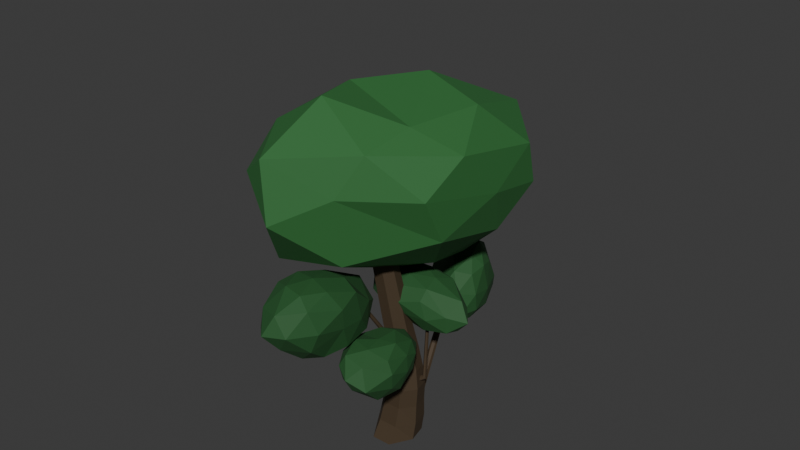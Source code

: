 # Source: tree_moody_short.blend  (saved by Blender 5.1.30; exported with 4.5.12 LTS)
import bpy
from mathutils import Matrix  # noqa: F401  (used for matrix-valued properties, if any)

bpy.ops.wm.read_factory_settings(use_empty=True)
scene = bpy.context.scene
scene.name = 'Scene'

# ---- collections
col_collection = bpy.data.collections.new('Collection'); scene.collection.children.link(col_collection)

# ---- materials (node trees are filled in below, after node groups)
mat_bark = bpy.data.materials.new('Bark')
mat_leaves = bpy.data.materials.new('Leaves')
mat_leaves.alpha_threshold = 0.0
mat_leaves.use_backface_culling_lightprobe_volume = False
mat_leaves.roughness = 0.5
mat_leaves.line_color = (0.0, 0.0, 0.0, 1.0)
mat_leaves_dark = bpy.data.materials.new('Leaves_Dark')
mat_leaves_dark.alpha_threshold = 0.0
mat_leaves_dark.use_backface_culling_lightprobe_volume = False
mat_leaves_dark.roughness = 0.5
mat_leaves_dark.line_color = (0.0, 0.0, 0.0, 1.0)

# ---- material node trees
mat_bark.use_nodes = True; mat_bark.node_tree.nodes.clear()
_N = mat_bark.node_tree.nodes; _L = mat_bark.node_tree.links
n0 = _N.new('ShaderNodeBsdfPrincipled'); n0.name = 'Principled BSDF'; n0.location = (-200, 100)
n0.inputs[0].default_value = (0.05793, 0.03629, 0.01696, 1.0)
n0.inputs[2].default_value = 0.75
n1 = _N.new('ShaderNodeOutputMaterial'); n1.name = 'Material Output'; n1.location = (200, 100)
_L.new(n0.outputs[0], n1.inputs[0])
n1.is_active_output = True
mat_leaves.use_nodes = True; mat_leaves.node_tree.nodes.clear()
_N = mat_leaves.node_tree.nodes; _L = mat_leaves.node_tree.links
n0 = _N.new('ShaderNodeOutputMaterial'); n0.name = 'Material Output'; n0.location = (200, 100)
n1 = _N.new('ShaderNodeBsdfPrincipled'); n1.name = 'Principled BSDF'; n1.location = (-200, 100)
n1.inputs[0].default_value = (0.02624, 0.147, 0.03434, 1.0)
n1.inputs[2].default_value = 0.75
_L.new(n1.outputs[0], n0.inputs[0])
n0.is_active_output = True
mat_leaves_dark.use_nodes = True; mat_leaves_dark.node_tree.nodes.clear()
_N = mat_leaves_dark.node_tree.nodes; _L = mat_leaves_dark.node_tree.links
n0 = _N.new('ShaderNodeOutputMaterial'); n0.name = 'Material Output'; n0.location = (200, 100)
n1 = _N.new('ShaderNodeBsdfPrincipled'); n1.name = 'Principled BSDF'; n1.location = (-200, 100)
n1.inputs[0].default_value = (0.01798, 0.09426, 0.02321, 1.0)
n1.inputs[2].default_value = 0.75
_L.new(n1.outputs[0], n0.inputs[0])
n0.is_active_output = True

# ---- world
world_world = bpy.data.worlds.new('World'); scene.world = world_world
world_world.use_nodes = True; world_world.node_tree.nodes.clear()
_N = world_world.node_tree.nodes; _L = world_world.node_tree.links
n0 = _N.new('ShaderNodeOutputWorld'); n0.name = 'World Output'; n0.location = (200, 100)
n1 = _N.new('ShaderNodeBackground'); n1.name = 'Background'; n1.location = (-200, 100)
n1.inputs[0].default_value = (0.05088, 0.05088, 0.05088, 1.0)
_L.new(n1.outputs[0], n0.inputs[0])
n0.is_active_output = True
world_world.color = (0.05088, 0.05088, 0.05088)
world_world.sun_shadow_jitter_overblur = 0.0

# ---- meshes
me_cylinder = bpy.data.meshes.new('Cylinder')
me_cylinder.from_pydata([(-0.01824, 1.709, -4.0), (-0.8134, 0.2054, 12.25), (1.264, 1.091, -4.0), (-0.1351, -0.1213, 12.25), (1.581, -0.2966, -4.0), (0.03237, -0.8552, 12.25), (0.6881, -1.854, -3.988), (-0.437, -1.444, 12.25), (-0.7418, -1.861, -3.988), (-1.203, -1.457, 12.25), (-1.668, -0.3067, -4.0), (-1.614, -0.8756, 12.18), (-1.329, 1.105, -4.0), (-1.405, -0.1153, 12.18), (0.08212, 1.887, -2.623), (0.2037, 1.801, -1.026), (0.3329, 1.767, 0.5712), (0.3767, 1.537, 2.172), (0.1579, 1.395, 3.794), (-0.1496, 1.039, 6.144), (0.634, 0.6603, 6.147), (0.9969, 0.9914, 3.794), (1.301, 1.092, 2.172), (1.425, 1.241, 0.5712), (1.342, 1.252, -1.026), (1.331, 1.285, -2.623), (0.8274, -0.1898, 6.155), (1.204, 0.08347, 3.794), (1.529, 0.09085, 2.172), (1.694, 0.05981, 0.5712), (1.623, 0.02035, -1.026), (1.639, -0.06589, -2.623), (0.2849, -0.8715, 6.161), (0.6234, -0.6446, 3.794), (0.8888, -0.7118, 2.172), (0.9388, -0.8876, 0.5712), (0.8356, -0.9677, -1.026), (0.7752, -1.264, -2.623), (-0.5985, -0.8857, 6.16), (-0.3279, -0.6654, 3.794), (-0.1487, -0.7235, 2.172), (-0.2835, -0.8987, 0.5712), (-0.437, -0.977, -1.026), (-0.6187, -1.272, -2.623), (-1.205, -0.2063, 6.154), (-0.9911, 0.06407, 3.794), (-0.8501, 0.07579, 2.172), (-1.102, 0.0447, 0.5712), (-1.282, 0.007046, -1.026), (-1.537, -0.07833, -2.623), (-0.9605, 0.6725, 6.147), (-0.7087, 1.004, 3.794), (-0.5775, 1.105, 2.172), (-0.7914, 1.256, 0.5712), (-0.9664, 1.267, -1.026), (-1.199, 1.301, -2.623)], [], [(19, 1, 3, 20), (20, 3, 5, 26), (26, 5, 7, 32), (32, 7, 9, 38), (38, 9, 11, 44), (3, 1, 13, 11, 9, 7, 5), (44, 11, 13, 50), (50, 13, 1, 19), (0, 2, 4, 6, 8, 10, 12), (12, 55, 14, 0), (55, 54, 15, 14), (54, 53, 16, 15), (53, 52, 17, 16), (52, 51, 18, 17), (51, 50, 19, 18), (10, 49, 55, 12), (49, 48, 54, 55), (48, 47, 53, 54), (47, 46, 52, 53), (46, 45, 51, 52), (45, 44, 50, 51), (8, 43, 49, 10), (43, 42, 48, 49), (42, 41, 47, 48), (41, 40, 46, 47), (40, 39, 45, 46), (39, 38, 44, 45), (6, 37, 43, 8), (37, 36, 42, 43), (36, 35, 41, 42), (35, 34, 40, 41), (34, 33, 39, 40), (33, 32, 38, 39), (4, 31, 37, 6), (31, 30, 36, 37), (30, 29, 35, 36), (29, 28, 34, 35), (28, 27, 33, 34), (27, 26, 32, 33), (2, 25, 31, 4), (25, 24, 30, 31), (24, 23, 29, 30), (23, 22, 28, 29), (22, 21, 27, 28), (21, 20, 26, 27), (0, 14, 25, 2), (14, 15, 24, 25), (15, 16, 23, 24), (16, 17, 22, 23), (17, 18, 21, 22), (18, 19, 20, 21)])
_uv = me_cylinder.uv_layers.new(name='UVMap')
_uv.uv.foreach_set('vector', [1.0, 0.9286, 1.0, 1.0, 0.8571, 1.0, 0.8571, 0.9286, 0.8571, 0.9286, 0.8571, 1.0, 0.7143, 1.0, 0.7143, 0.9286, 0.7143, 0.9286, 0.7143, 1.0, 0.5714, 1.0, 0.5714, 0.9286, 0.5714, 0.9286, 0.5714, 1.0, 0.4286, 1.0, 0.4286, 0.9286, 0.4286, 0.9286, 0.4286, 1.0, 0.2857, 1.0, 0.2857, 0.9286, 0.4376, 0.3996, 0.25, 0.49, 0.06236, 0.3996, 0.01602, 0.1966, 0.1459, 0.03377, 0.3541, 0.03377, 0.484, 0.1966, 0.2857, 0.9286, 0.2857, 1.0, 0.1429, 1.0, 0.1429, 0.9286, 0.1429, 0.9286, 0.1429, 1.0, 2.98e-08, 1.0, 2.98e-08, 0.9286, 0.75, 0.49, 0.9376, 0.3996, 0.984, 0.1966, 0.8541, 0.03377, 0.6459, 0.03377, 0.516, 0.1966, 0.5624, 0.3996, 0.1429, 0.5, 0.1429, 0.5714, 2.98e-08, 0.5714, 2.98e-08, 0.5, 0.1429, 0.5714, 0.1429, 0.6429, 2.98e-08, 0.6429, 2.98e-08, 0.5714, 0.1429, 0.6429, 0.1429, 0.7143, 2.98e-08, 0.7143, 2.98e-08, 0.6429, 0.1429, 0.7143, 0.1429, 0.7857, 2.98e-08, 0.7857, 2.98e-08, 0.7143, 0.1429, 0.7857, 0.1429, 0.8571, 2.98e-08, 0.8571, 2.98e-08, 0.7857, 0.1429, 0.8571, 0.1429, 0.9286, 2.98e-08, 0.9286, 2.98e-08, 0.8571, 0.2857, 0.5, 0.2857, 0.5714, 0.1429, 0.5714, 0.1429, 0.5, 0.2857, 0.5714, 0.2857, 0.6429, 0.1429, 0.6429, 0.1429, 0.5714, 0.2857, 0.6429, 0.2857, 0.7143, 0.1429, 0.7143, 0.1429, 0.6429, 0.2857, 0.7143, 0.2857, 0.7857, 0.1429, 0.7857, 0.1429, 0.7143, 0.2857, 0.7857, 0.2857, 0.8571, 0.1429, 0.8571, 0.1429, 0.7857, 0.2857, 0.8571, 0.2857, 0.9286, 0.1429, 0.9286, 0.1429, 0.8571, 0.4286, 0.5, 0.4286, 0.5714, 0.2857, 0.5714, 0.2857, 0.5, 0.4286, 0.5714, 0.4286, 0.6429, 0.2857, 0.6429, 0.2857, 0.5714, 0.4286, 0.6429, 0.4286, 0.7143, 0.2857, 0.7143, 0.2857, 0.6429, 0.4286, 0.7143, 0.4286, 0.7857, 0.2857, 0.7857, 0.2857, 0.7143, 0.4286, 0.7857, 0.4286, 0.8571, 0.2857, 0.8571, 0.2857, 0.7857, 0.4286, 0.8571, 0.4286, 0.9286, 0.2857, 0.9286, 0.2857, 0.8571, 0.5714, 0.5, 0.5714, 0.5714, 0.4286, 0.5714, 0.4286, 0.5, 0.5714, 0.5714, 0.5714, 0.6429, 0.4286, 0.6429, 0.4286, 0.5714, 0.5714, 0.6429, 0.5714, 0.7143, 0.4286, 0.7143, 0.4286, 0.6429, 0.5714, 0.7143, 0.5714, 0.7857, 0.4286, 0.7857, 0.4286, 0.7143, 0.5714, 0.7857, 0.5714, 0.8571, 0.4286, 0.8571, 0.4286, 0.7857, 0.5714, 0.8571, 0.5714, 0.9286, 0.4286, 0.9286, 0.4286, 0.8571, 0.7143, 0.5, 0.7143, 0.5714, 0.5714, 0.5714, 0.5714, 0.5, 0.7143, 0.5714, 0.7143, 0.6429, 0.5714, 0.6429, 0.5714, 0.5714, 0.7143, 0.6429, 0.7143, 0.7143, 0.5714, 0.7143, 0.5714, 0.6429, 0.7143, 0.7143, 0.7143, 0.7857, 0.5714, 0.7857, 0.5714, 0.7143, 0.7143, 0.7857, 0.7143, 0.8571, 0.5714, 0.8571, 0.5714, 0.7857, 0.7143, 0.8571, 0.7143, 0.9286, 0.5714, 0.9286, 0.5714, 0.8571, 0.8571, 0.5, 0.8571, 0.5714, 0.7143, 0.5714, 0.7143, 0.5, 0.8571, 0.5714, 0.8571, 0.6429, 0.7143, 0.6429, 0.7143, 0.5714, 0.8571, 0.6429, 0.8571, 0.7143, 0.7143, 0.7143, 0.7143, 0.6429, 0.8571, 0.7143, 0.8571, 0.7857, 0.7143, 0.7857, 0.7143, 0.7143, 0.8571, 0.7857, 0.8571, 0.8571, 0.7143, 0.8571, 0.7143, 0.7857, 0.8571, 0.8571, 0.8571, 0.9286, 0.7143, 0.9286, 0.7143, 0.8571, 1.0, 0.5, 1.0, 0.5714, 0.8571, 0.5714, 0.8571, 0.5, 1.0, 0.5714, 1.0, 0.6429, 0.8571, 0.6429, 0.8571, 0.5714, 1.0, 0.6429, 1.0, 0.7143, 0.8571, 0.7143, 0.8571, 0.6429, 1.0, 0.7143, 1.0, 0.7857, 0.8571, 0.7857, 0.8571, 0.7143, 1.0, 0.7857, 1.0, 0.8571, 0.8571, 0.8571, 0.8571, 0.7857, 1.0, 0.8571, 1.0, 0.9286, 0.8571, 0.9286, 0.8571, 0.8571])
me_cylinder.materials.append(mat_bark)
me_cylinder.update()
me_cylinder_005 = bpy.data.meshes.new('Cylinder.005')
me_cylinder_005.from_pydata([(0.2899, -0.7962, -2.112), (0.3519, -0.4895, 0.01607), (0.5127, -0.9025, -2.114), (0.6064, -0.6105, 0.03708), (0.5659, -1.141, -2.119), (0.6672, -0.8758, 0.08182), (0.4112, -1.335, -2.119), (0.4905, -1.085, 0.1195), (0.1613, -1.333, -2.123), (0.2103, -1.082, 0.1169), (0.01038, -1.145, -2.114), (0.03526, -0.8698, 0.07845), (0.06834, -0.9071, -2.107), (0.09736, -0.6056, 0.03271), (0.8843, 2.852, 2.782), (1.039, 2.784, 2.817), (1.074, 2.635, 2.898), (0.9639, 2.517, 2.965), (0.7911, 2.52, 2.966), (0.6858, 2.64, 2.902), (0.7273, 2.788, 2.82)], [], [(0, 1, 3, 2), (2, 3, 5, 4), (4, 5, 7, 6), (6, 7, 9, 8), (8, 9, 11, 10), (9, 7, 17, 18), (10, 11, 13, 12), (12, 13, 1, 0), (0, 2, 4, 6, 8, 10, 12), (15, 14, 20, 19, 18, 17, 16), (1, 13, 20, 14), (5, 3, 15, 16), (11, 9, 18, 19), (3, 1, 14, 15), (7, 5, 16, 17), (13, 11, 19, 20)])
_uv = me_cylinder_005.uv_layers.new(name='UVMap')
_uv.uv.foreach_set('vector', [1.0, 0.5, 1.0, 1.0, 0.8571, 1.0, 0.8571, 0.5, 0.8571, 0.5, 0.8571, 1.0, 0.7143, 1.0, 0.7143, 0.5, 0.7143, 0.5, 0.7143, 1.0, 0.5714, 1.0, 0.5714, 0.5, 0.5714, 0.5, 0.5714, 1.0, 0.4286, 1.0, 0.4286, 0.5, 0.4286, 0.5, 0.4286, 1.0, 0.2857, 1.0, 0.2857, 0.5, 0.4286, 1.0, 0.5714, 1.0, 0.5714, 1.0, 0.4286, 1.0, 0.2857, 0.5, 0.2857, 1.0, 0.1429, 1.0, 0.1429, 0.5, 0.1429, 0.5, 0.1429, 1.0, 2.98e-08, 1.0, 2.98e-08, 0.5, 0.75, 0.49, 0.9376, 0.3996, 0.984, 0.1966, 0.8541, 0.03377, 0.6459, 0.03377, 0.516, 0.1966, 0.5624, 0.3996, 0.4376, 0.3996, 0.25, 0.49, 0.06236, 0.3996, 0.01602, 0.1966, 0.1459, 0.03377, 0.3541, 0.03377, 0.484, 0.1966, 2.98e-08, 1.0, 0.1429, 1.0, 0.1429, 1.0, 2.98e-08, 1.0, 0.7143, 1.0, 0.8571, 1.0, 0.8571, 1.0, 0.7143, 1.0, 0.2857, 1.0, 0.4286, 1.0, 0.4286, 1.0, 0.2857, 1.0, 0.8571, 1.0, 1.0, 1.0, 1.0, 1.0, 0.8571, 1.0, 0.5714, 1.0, 0.7143, 1.0, 0.7143, 1.0, 0.5714, 1.0, 0.1429, 1.0, 0.2857, 1.0, 0.2857, 1.0, 0.1429, 1.0])
me_cylinder_005.materials.append(mat_bark)
me_cylinder_005.update()
me_icosphere_001 = bpy.data.meshes.new('Icosphere.001')
me_icosphere_001.from_pydata([(-0.01996, 0.03492, -0.9167), (0.4703, -0.5753, -0.6758), (-0.2555, -0.7573, -0.7372), (-0.8027, 0.07318, -0.3355), (-0.3125, 1.153, -0.4621), (0.4987, 0.5673, -0.3253), (0.2075, -1.161, 0.07613), (-0.5619, -0.5083, 0.3073), (-0.6655, 0.5755, 0.3311), (0.2241, 0.8656, 0.4529), (0.7506, -0.03695, 0.07887), (0.02352, 0.06178, 0.6906), (-0.1691, -0.3487, -0.8848), (0.3505, -0.2526, -0.837), (0.1523, -0.8078, -0.743), (0.4994, -0.03185, -0.5455), (0.3442, 0.3339, -0.7446), (-0.5292, 0.05571, -0.7648), (-0.6089, -0.4473, -0.2834), (-0.1822, 0.6053, -0.8427), (-0.6836, 0.7134, -0.3808), (0.2088, 0.9545, -0.353), (0.7492, -0.4751, -0.3847), (0.7569, 0.3438, -0.08629), (0.008587, -1.208, -0.3906), (0.284, -1.091, -0.4055), (-0.8056, -0.2693, 0.06356), (-0.4631, -0.7914, -0.1564), (-0.5664, 0.7437, -0.02336), (-0.8601, 0.4122, 0.05706), (0.4939, 0.8904, 0.0663), (-0.004542, 1.193, 0.08979), (0.5902, -0.8009, 0.2585), (-0.1817, -0.9017, 0.06571), (-0.6638, 0.1168, 0.3639), (-0.2972, 0.8617, 0.3847), (0.5042, 0.6203, 0.4145), (0.1417, -0.7057, 0.5192), (0.5223, 0.06978, 0.5599), (-0.3685, -0.2528, 0.5982), (-0.3695, 0.372, 0.6038), (0.1576, 0.5564, 0.6469)], [], [(0, 13, 12), (1, 13, 15), (0, 12, 17), (0, 17, 19), (0, 19, 16), (1, 15, 22), (2, 14, 24), (3, 18, 26), (4, 20, 28), (5, 21, 30), (1, 22, 25), (2, 24, 27), (3, 26, 29), (4, 28, 31), (5, 30, 23), (6, 32, 37), (7, 33, 39), (8, 34, 40), (9, 35, 41), (10, 36, 38), (38, 41, 11), (38, 36, 41), (36, 9, 41), (41, 40, 11), (41, 35, 40), (35, 8, 40), (40, 39, 11), (40, 34, 39), (34, 7, 39), (39, 37, 11), (39, 33, 37), (33, 6, 37), (37, 38, 11), (37, 32, 38), (32, 10, 38), (23, 36, 10), (23, 30, 36), (30, 9, 36), (31, 35, 9), (31, 28, 35), (28, 8, 35), (29, 34, 8), (29, 26, 34), (26, 7, 34), (27, 33, 7), (27, 24, 33), (24, 6, 33), (25, 32, 6), (25, 22, 32), (22, 10, 32), (30, 31, 9), (30, 21, 31), (21, 4, 31), (28, 29, 8), (28, 20, 29), (20, 3, 29), (26, 27, 7), (26, 18, 27), (18, 2, 27), (24, 25, 6), (24, 14, 25), (14, 1, 25), (22, 23, 10), (22, 15, 23), (15, 5, 23), (16, 21, 5), (16, 19, 21), (19, 4, 21), (19, 20, 4), (19, 17, 20), (17, 3, 20), (17, 18, 3), (17, 12, 18), (12, 2, 18), (15, 16, 5), (15, 13, 16), (13, 0, 16), (12, 14, 2), (12, 13, 14), (13, 1, 14)])
_uv = me_icosphere_001.uv_layers.new(name='UVMap')
_uv.uv.foreach_set('vector', [0.1818, 0.0, 0.2273, 0.07873, 0.1364, 0.07873, 0.2727, 0.1575, 0.3182, 0.07873, 0.3636, 0.1575, 0.9091, 0.0, 0.9545, 0.07873, 0.8636, 0.07873, 0.7273, 0.0, 0.7727, 0.07873, 0.6818, 0.07873, 0.5455, 0.0, 0.5909, 0.07873, 0.5, 0.07873, 0.2727, 0.1575, 0.3636, 0.1575, 0.3182, 0.2362, 0.09091, 0.1575, 0.1818, 0.1575, 0.1364, 0.2362, 0.8182, 0.1575, 0.9091, 0.1575, 0.8636, 0.2362, 0.6364, 0.1575, 0.7273, 0.1575, 0.6818, 0.2362, 0.4545, 0.1575, 0.5455, 0.1575, 0.5, 0.2362, 0.2727, 0.1575, 0.3182, 0.2362, 0.2273, 0.2362, 0.09091, 0.1575, 0.1364, 0.2362, 0.04546, 0.2362, 0.8182, 0.1575, 0.8636, 0.2362, 0.7727, 0.2362, 0.6364, 0.1575, 0.6818, 0.2362, 0.5909, 0.2362, 0.4545, 0.1575, 0.5, 0.2362, 0.4091, 0.2362, 0.1818, 0.3149, 0.2727, 0.3149, 0.2273, 0.3937, 0.0, 0.3149, 0.09091, 0.3149, 0.04546, 0.3937, 0.7273, 0.3149, 0.8182, 0.3149, 0.7727, 0.3937, 0.5455, 0.3149, 0.6364, 0.3149, 0.5909, 0.3937, 0.3636, 0.3149, 0.4545, 0.3149, 0.4091, 0.3937, 0.4091, 0.3937, 0.5, 0.3937, 0.4545, 0.4724, 0.4091, 0.3937, 0.4545, 0.3149, 0.5, 0.3937, 0.4545, 0.3149, 0.5455, 0.3149, 0.5, 0.3937, 0.5909, 0.3937, 0.6818, 0.3937, 0.6364, 0.4724, 0.5909, 0.3937, 0.6364, 0.3149, 0.6818, 0.3937, 0.6364, 0.3149, 0.7273, 0.3149, 0.6818, 0.3937, 0.7727, 0.3937, 0.8636, 0.3937, 0.8182, 0.4724, 0.7727, 0.3937, 0.8182, 0.3149, 0.8636, 0.3937, 0.8182, 0.3149, 0.9091, 0.3149, 0.8636, 0.3937, 0.04546, 0.3937, 0.1364, 0.3937, 0.09091, 0.4724, 0.04546, 0.3937, 0.09091, 0.3149, 0.1364, 0.3937, 0.09091, 0.3149, 0.1818, 0.3149, 0.1364, 0.3937, 0.2273, 0.3937, 0.3182, 0.3937, 0.2727, 0.4724, 0.2273, 0.3937, 0.2727, 0.3149, 0.3182, 0.3937, 0.2727, 0.3149, 0.3636, 0.3149, 0.3182, 0.3937, 0.4091, 0.2362, 0.4545, 0.3149, 0.3636, 0.3149, 0.4091, 0.2362, 0.5, 0.2362, 0.4545, 0.3149, 0.5, 0.2362, 0.5455, 0.3149, 0.4545, 0.3149, 0.5909, 0.2362, 0.6364, 0.3149, 0.5455, 0.3149, 0.5909, 0.2362, 0.6818, 0.2362, 0.6364, 0.3149, 0.6818, 0.2362, 0.7273, 0.3149, 0.6364, 0.3149, 0.7727, 0.2362, 0.8182, 0.3149, 0.7273, 0.3149, 0.7727, 0.2362, 0.8636, 0.2362, 0.8182, 0.3149, 0.8636, 0.2362, 0.9091, 0.3149, 0.8182, 0.3149, 0.04546, 0.2362, 0.09091, 0.3149, 0.0, 0.3149, 0.04546, 0.2362, 0.1364, 0.2362, 0.09091, 0.3149, 0.1364, 0.2362, 0.1818, 0.3149, 0.09091, 0.3149, 0.2273, 0.2362, 0.2727, 0.3149, 0.1818, 0.3149, 0.2273, 0.2362, 0.3182, 0.2362, 0.2727, 0.3149, 0.3182, 0.2362, 0.3636, 0.3149, 0.2727, 0.3149, 0.5, 0.2362, 0.5909, 0.2362, 0.5455, 0.3149, 0.5, 0.2362, 0.5455, 0.1575, 0.5909, 0.2362, 0.5455, 0.1575, 0.6364, 0.1575, 0.5909, 0.2362, 0.6818, 0.2362, 0.7727, 0.2362, 0.7273, 0.3149, 0.6818, 0.2362, 0.7273, 0.1575, 0.7727, 0.2362, 0.7273, 0.1575, 0.8182, 0.1575, 0.7727, 0.2362, 0.8636, 0.2362, 0.9545, 0.2362, 0.9091, 0.3149, 0.8636, 0.2362, 0.9091, 0.1575, 0.9545, 0.2362, 0.9091, 0.1575, 1.0, 0.1575, 0.9545, 0.2362, 0.1364, 0.2362, 0.2273, 0.2362, 0.1818, 0.3149, 0.1364, 0.2362, 0.1818, 0.1575, 0.2273, 0.2362, 0.1818, 0.1575, 0.2727, 0.1575, 0.2273, 0.2362, 0.3182, 0.2362, 0.4091, 0.2362, 0.3636, 0.3149, 0.3182, 0.2362, 0.3636, 0.1575, 0.4091, 0.2362, 0.3636, 0.1575, 0.4545, 0.1575, 0.4091, 0.2362, 0.5, 0.07873, 0.5455, 0.1575, 0.4545, 0.1575, 0.5, 0.07873, 0.5909, 0.07873, 0.5455, 0.1575, 0.5909, 0.07873, 0.6364, 0.1575, 0.5455, 0.1575, 0.6818, 0.07873, 0.7273, 0.1575, 0.6364, 0.1575, 0.6818, 0.07873, 0.7727, 0.07873, 0.7273, 0.1575, 0.7727, 0.07873, 0.8182, 0.1575, 0.7273, 0.1575, 0.8636, 0.07873, 0.9091, 0.1575, 0.8182, 0.1575, 0.8636, 0.07873, 0.9545, 0.07873, 0.9091, 0.1575, 0.9545, 0.07873, 1.0, 0.1575, 0.9091, 0.1575, 0.3636, 0.1575, 0.4091, 0.07873, 0.4545, 0.1575, 0.3636, 0.1575, 0.3182, 0.07873, 0.4091, 0.07873, 0.3182, 0.07873, 0.3636, 0.0, 0.4091, 0.07873, 0.1364, 0.07873, 0.1818, 0.1575, 0.09091, 0.1575, 0.1364, 0.07873, 0.2273, 0.07873, 0.1818, 0.1575, 0.2273, 0.07873, 0.2727, 0.1575, 0.1818, 0.1575])
me_icosphere_001.materials.append(mat_leaves)
me_icosphere_001.update()
me_icosphere_002 = bpy.data.meshes.new('Icosphere.002')
me_icosphere_002.from_pydata([(0.01506, -0.03474, -0.8499), (0.7177, -0.9458, -0.3638), (-0.09883, -1.062, -0.4513), (-0.7937, -0.001217, -0.2764), (-0.2576, 0.9201, -0.3507), (0.6316, 0.3962, -0.1647), (0.7401, -1.579, 0.5435), (-0.4868, -1.112, 0.7556), (-0.6232, 0.4923, 0.4372), (0.4042, 0.662, 0.6495), (1.193, -0.3635, 0.4561), (0.4315, -0.2246, 1.032), (-0.0914, -0.4736, -0.7669), (0.4974, -0.446, -0.6685), (0.3768, -1.172, -0.4345), (0.7995, -0.1721, -0.4512), (0.4252, 0.2376, -0.6617), (-0.493, -0.009381, -0.6641), (-0.5784, -0.8198, -0.06631), (-0.1527, 0.4687, -0.6247), (-0.6752, 0.5894, -0.369), (0.2741, 0.8161, -0.2486), (1.104, -0.8687, -0.01286), (1.071, 0.01898, 0.2314), (0.2777, -1.603, -0.001069), (0.6546, -1.53, 0.01488), (-0.8532, -0.6381, 0.321), (-0.3151, -1.369, 0.2221), (-0.5699, 0.8789, 0.05042), (-0.8341, 0.345, 0.1492), (0.6364, 0.716, 0.2326), (0.05879, 0.9367, 0.1568), (1.088, -0.9176, 0.5589), (0.1677, -1.399, 0.5439), (-0.7013, -0.1829, 0.5978), (-0.1589, 0.6764, 0.5845), (0.8402, 0.3027, 0.7377), (0.8283, -0.8512, 0.9281), (1.057, -0.2047, 0.9524), (-0.1259, -0.6905, 0.9559), (-0.2373, 0.09127, 0.8222), (0.4658, 0.2607, 0.9475)], [], [(0, 13, 12), (1, 13, 15), (0, 12, 17), (0, 17, 19), (0, 19, 16), (1, 15, 22), (2, 14, 24), (3, 18, 26), (4, 20, 28), (5, 21, 30), (1, 22, 25), (2, 24, 27), (3, 26, 29), (4, 28, 31), (5, 30, 23), (6, 32, 37), (7, 33, 39), (8, 34, 40), (9, 35, 41), (10, 36, 38), (38, 41, 11), (38, 36, 41), (36, 9, 41), (41, 40, 11), (41, 35, 40), (35, 8, 40), (40, 39, 11), (40, 34, 39), (34, 7, 39), (39, 37, 11), (39, 33, 37), (33, 6, 37), (37, 38, 11), (37, 32, 38), (32, 10, 38), (23, 36, 10), (23, 30, 36), (30, 9, 36), (31, 35, 9), (31, 28, 35), (28, 8, 35), (29, 34, 8), (29, 26, 34), (26, 7, 34), (27, 33, 7), (27, 24, 33), (24, 6, 33), (25, 32, 6), (25, 22, 32), (22, 10, 32), (30, 31, 9), (30, 21, 31), (21, 4, 31), (28, 29, 8), (28, 20, 29), (20, 3, 29), (26, 27, 7), (26, 18, 27), (18, 2, 27), (24, 25, 6), (24, 14, 25), (14, 1, 25), (22, 23, 10), (22, 15, 23), (15, 5, 23), (16, 21, 5), (16, 19, 21), (19, 4, 21), (19, 20, 4), (19, 17, 20), (17, 3, 20), (17, 18, 3), (17, 12, 18), (12, 2, 18), (15, 16, 5), (15, 13, 16), (13, 0, 16), (12, 14, 2), (12, 13, 14), (13, 1, 14)])
_uv = me_icosphere_002.uv_layers.new(name='UVMap')
_uv.uv.foreach_set('vector', [0.1818, 0.0, 0.2273, 0.07873, 0.1364, 0.07873, 0.2727, 0.1575, 0.3182, 0.07873, 0.3636, 0.1575, 0.9091, 0.0, 0.9545, 0.07873, 0.8636, 0.07873, 0.7273, 0.0, 0.7727, 0.07873, 0.6818, 0.07873, 0.5455, 0.0, 0.5909, 0.07873, 0.5, 0.07873, 0.2727, 0.1575, 0.3636, 0.1575, 0.3182, 0.2362, 0.09091, 0.1575, 0.1818, 0.1575, 0.1364, 0.2362, 0.8182, 0.1575, 0.9091, 0.1575, 0.8636, 0.2362, 0.6364, 0.1575, 0.7273, 0.1575, 0.6818, 0.2362, 0.4545, 0.1575, 0.5455, 0.1575, 0.5, 0.2362, 0.2727, 0.1575, 0.3182, 0.2362, 0.2273, 0.2362, 0.09091, 0.1575, 0.1364, 0.2362, 0.04546, 0.2362, 0.8182, 0.1575, 0.8636, 0.2362, 0.7727, 0.2362, 0.6364, 0.1575, 0.6818, 0.2362, 0.5909, 0.2362, 0.4545, 0.1575, 0.5, 0.2362, 0.4091, 0.2362, 0.1818, 0.3149, 0.2727, 0.3149, 0.2273, 0.3937, 0.0, 0.3149, 0.09091, 0.3149, 0.04546, 0.3937, 0.7273, 0.3149, 0.8182, 0.3149, 0.7727, 0.3937, 0.5455, 0.3149, 0.6364, 0.3149, 0.5909, 0.3937, 0.3636, 0.3149, 0.4545, 0.3149, 0.4091, 0.3937, 0.4091, 0.3937, 0.5, 0.3937, 0.4545, 0.4724, 0.4091, 0.3937, 0.4545, 0.3149, 0.5, 0.3937, 0.4545, 0.3149, 0.5455, 0.3149, 0.5, 0.3937, 0.5909, 0.3937, 0.6818, 0.3937, 0.6364, 0.4724, 0.5909, 0.3937, 0.6364, 0.3149, 0.6818, 0.3937, 0.6364, 0.3149, 0.7273, 0.3149, 0.6818, 0.3937, 0.7727, 0.3937, 0.8636, 0.3937, 0.8182, 0.4724, 0.7727, 0.3937, 0.8182, 0.3149, 0.8636, 0.3937, 0.8182, 0.3149, 0.9091, 0.3149, 0.8636, 0.3937, 0.04546, 0.3937, 0.1364, 0.3937, 0.09091, 0.4724, 0.04546, 0.3937, 0.09091, 0.3149, 0.1364, 0.3937, 0.09091, 0.3149, 0.1818, 0.3149, 0.1364, 0.3937, 0.2273, 0.3937, 0.3182, 0.3937, 0.2727, 0.4724, 0.2273, 0.3937, 0.2727, 0.3149, 0.3182, 0.3937, 0.2727, 0.3149, 0.3636, 0.3149, 0.3182, 0.3937, 0.4091, 0.2362, 0.4545, 0.3149, 0.3636, 0.3149, 0.4091, 0.2362, 0.5, 0.2362, 0.4545, 0.3149, 0.5, 0.2362, 0.5455, 0.3149, 0.4545, 0.3149, 0.5909, 0.2362, 0.6364, 0.3149, 0.5455, 0.3149, 0.5909, 0.2362, 0.6818, 0.2362, 0.6364, 0.3149, 0.6818, 0.2362, 0.7273, 0.3149, 0.6364, 0.3149, 0.7727, 0.2362, 0.8182, 0.3149, 0.7273, 0.3149, 0.7727, 0.2362, 0.8636, 0.2362, 0.8182, 0.3149, 0.8636, 0.2362, 0.9091, 0.3149, 0.8182, 0.3149, 0.04546, 0.2362, 0.09091, 0.3149, 0.0, 0.3149, 0.04546, 0.2362, 0.1364, 0.2362, 0.09091, 0.3149, 0.1364, 0.2362, 0.1818, 0.3149, 0.09091, 0.3149, 0.2273, 0.2362, 0.2727, 0.3149, 0.1818, 0.3149, 0.2273, 0.2362, 0.3182, 0.2362, 0.2727, 0.3149, 0.3182, 0.2362, 0.3636, 0.3149, 0.2727, 0.3149, 0.5, 0.2362, 0.5909, 0.2362, 0.5455, 0.3149, 0.5, 0.2362, 0.5455, 0.1575, 0.5909, 0.2362, 0.5455, 0.1575, 0.6364, 0.1575, 0.5909, 0.2362, 0.6818, 0.2362, 0.7727, 0.2362, 0.7273, 0.3149, 0.6818, 0.2362, 0.7273, 0.1575, 0.7727, 0.2362, 0.7273, 0.1575, 0.8182, 0.1575, 0.7727, 0.2362, 0.8636, 0.2362, 0.9545, 0.2362, 0.9091, 0.3149, 0.8636, 0.2362, 0.9091, 0.1575, 0.9545, 0.2362, 0.9091, 0.1575, 1.0, 0.1575, 0.9545, 0.2362, 0.1364, 0.2362, 0.2273, 0.2362, 0.1818, 0.3149, 0.1364, 0.2362, 0.1818, 0.1575, 0.2273, 0.2362, 0.1818, 0.1575, 0.2727, 0.1575, 0.2273, 0.2362, 0.3182, 0.2362, 0.4091, 0.2362, 0.3636, 0.3149, 0.3182, 0.2362, 0.3636, 0.1575, 0.4091, 0.2362, 0.3636, 0.1575, 0.4545, 0.1575, 0.4091, 0.2362, 0.5, 0.07873, 0.5455, 0.1575, 0.4545, 0.1575, 0.5, 0.07873, 0.5909, 0.07873, 0.5455, 0.1575, 0.5909, 0.07873, 0.6364, 0.1575, 0.5455, 0.1575, 0.6818, 0.07873, 0.7273, 0.1575, 0.6364, 0.1575, 0.6818, 0.07873, 0.7727, 0.07873, 0.7273, 0.1575, 0.7727, 0.07873, 0.8182, 0.1575, 0.7273, 0.1575, 0.8636, 0.07873, 0.9091, 0.1575, 0.8182, 0.1575, 0.8636, 0.07873, 0.9545, 0.07873, 0.9091, 0.1575, 0.9545, 0.07873, 1.0, 0.1575, 0.9091, 0.1575, 0.3636, 0.1575, 0.4091, 0.07873, 0.4545, 0.1575, 0.3636, 0.1575, 0.3182, 0.07873, 0.4091, 0.07873, 0.3182, 0.07873, 0.3636, 0.0, 0.4091, 0.07873, 0.1364, 0.07873, 0.1818, 0.1575, 0.09091, 0.1575, 0.1364, 0.07873, 0.2273, 0.07873, 0.1818, 0.1575, 0.2273, 0.07873, 0.2727, 0.1575, 0.1818, 0.1575])
me_icosphere_002.materials.append(mat_leaves_dark)
me_icosphere_002.update()
me_icosphere_003 = bpy.data.meshes.new('Icosphere.003')
me_icosphere_003.from_pydata([(0.004137, -0.0177, -0.8629), (0.7041, -0.9058, -0.3891), (-0.07177, -0.9859, -0.4765), (-0.8018, 0.0517, -0.3056), (-0.392, 1.13, -0.5108), (0.5857, 0.4313, -0.2016), (0.6217, -1.734, 0.5675), (-0.3677, -0.8209, 0.6659), (-0.6425, 0.543, 0.4042), (0.3397, 0.6893, 0.6083), (1.039, -0.4394, 0.4259), (0.2878, -0.309, 1.011), (-0.09012, -0.4711, -0.7676), (0.4974, -0.4458, -0.6686), (0.3754, -1.117, -0.4617), (0.7827, -0.1658, -0.4616), (0.4064, 0.2668, -0.684), (-0.5158, 0.02631, -0.6913), (-0.4852, -0.6327, -0.1168), (-0.2434, 0.6102, -0.7328), (-0.7717, 0.7398, -0.4839), (0.1859, 0.9536, -0.3536), (1.046, -0.8889, -0.02811), (0.9538, 0.06232, 0.1594), (0.241, -1.514, -0.06029), (0.5905, -1.51, -0.0223), (-0.7372, -0.418, 0.2643), (-0.2397, -1.12, 0.1339), (-0.6687, 1.033, -0.06721), (-0.8593, 0.4096, 0.1069), (0.5812, 0.7539, 0.1903), (-0.02231, 1.062, 0.06062), (0.8781, -1.225, 0.6171), (0.1261, -1.401, 0.5269), (-0.6156, -0.04337, 0.5672), (-0.1929, 0.7136, 0.5517), (0.6927, 0.3499, 0.6508), (0.5723, -1.272, 1.022), (0.8326, -0.3619, 0.9315), (-0.1191, -0.6087, 0.9191), (-0.2251, 0.1579, 0.7951), (0.346, 0.2863, 0.8831)], [], [(0, 13, 12), (1, 13, 15), (0, 12, 17), (0, 17, 19), (0, 19, 16), (1, 15, 22), (2, 14, 24), (3, 18, 26), (4, 20, 28), (5, 21, 30), (1, 22, 25), (2, 24, 27), (3, 26, 29), (4, 28, 31), (5, 30, 23), (6, 32, 37), (7, 33, 39), (8, 34, 40), (9, 35, 41), (10, 36, 38), (38, 41, 11), (38, 36, 41), (36, 9, 41), (41, 40, 11), (41, 35, 40), (35, 8, 40), (40, 39, 11), (40, 34, 39), (34, 7, 39), (39, 37, 11), (39, 33, 37), (33, 6, 37), (37, 38, 11), (37, 32, 38), (32, 10, 38), (23, 36, 10), (23, 30, 36), (30, 9, 36), (31, 35, 9), (31, 28, 35), (28, 8, 35), (29, 34, 8), (29, 26, 34), (26, 7, 34), (27, 33, 7), (27, 24, 33), (24, 6, 33), (25, 32, 6), (25, 22, 32), (22, 10, 32), (30, 31, 9), (30, 21, 31), (21, 4, 31), (28, 29, 8), (28, 20, 29), (20, 3, 29), (26, 27, 7), (26, 18, 27), (18, 2, 27), (24, 25, 6), (24, 14, 25), (14, 1, 25), (22, 23, 10), (22, 15, 23), (15, 5, 23), (16, 21, 5), (16, 19, 21), (19, 4, 21), (19, 20, 4), (19, 17, 20), (17, 3, 20), (17, 18, 3), (17, 12, 18), (12, 2, 18), (15, 16, 5), (15, 13, 16), (13, 0, 16), (12, 14, 2), (12, 13, 14), (13, 1, 14)])
_uv = me_icosphere_003.uv_layers.new(name='UVMap')
_uv.uv.foreach_set('vector', [0.1818, 0.0, 0.2273, 0.07873, 0.1364, 0.07873, 0.2727, 0.1575, 0.3182, 0.07873, 0.3636, 0.1575, 0.9091, 0.0, 0.9545, 0.07873, 0.8636, 0.07873, 0.7273, 0.0, 0.7727, 0.07873, 0.6818, 0.07873, 0.5455, 0.0, 0.5909, 0.07873, 0.5, 0.07873, 0.2727, 0.1575, 0.3636, 0.1575, 0.3182, 0.2362, 0.09091, 0.1575, 0.1818, 0.1575, 0.1364, 0.2362, 0.8182, 0.1575, 0.9091, 0.1575, 0.8636, 0.2362, 0.6364, 0.1575, 0.7273, 0.1575, 0.6818, 0.2362, 0.4545, 0.1575, 0.5455, 0.1575, 0.5, 0.2362, 0.2727, 0.1575, 0.3182, 0.2362, 0.2273, 0.2362, 0.09091, 0.1575, 0.1364, 0.2362, 0.04546, 0.2362, 0.8182, 0.1575, 0.8636, 0.2362, 0.7727, 0.2362, 0.6364, 0.1575, 0.6818, 0.2362, 0.5909, 0.2362, 0.4545, 0.1575, 0.5, 0.2362, 0.4091, 0.2362, 0.1818, 0.3149, 0.2727, 0.3149, 0.2273, 0.3937, 0.0, 0.3149, 0.09091, 0.3149, 0.04546, 0.3937, 0.7273, 0.3149, 0.8182, 0.3149, 0.7727, 0.3937, 0.5455, 0.3149, 0.6364, 0.3149, 0.5909, 0.3937, 0.3636, 0.3149, 0.4545, 0.3149, 0.4091, 0.3937, 0.4091, 0.3937, 0.5, 0.3937, 0.4545, 0.4724, 0.4091, 0.3937, 0.4545, 0.3149, 0.5, 0.3937, 0.4545, 0.3149, 0.5455, 0.3149, 0.5, 0.3937, 0.5909, 0.3937, 0.6818, 0.3937, 0.6364, 0.4724, 0.5909, 0.3937, 0.6364, 0.3149, 0.6818, 0.3937, 0.6364, 0.3149, 0.7273, 0.3149, 0.6818, 0.3937, 0.7727, 0.3937, 0.8636, 0.3937, 0.8182, 0.4724, 0.7727, 0.3937, 0.8182, 0.3149, 0.8636, 0.3937, 0.8182, 0.3149, 0.9091, 0.3149, 0.8636, 0.3937, 0.04546, 0.3937, 0.1364, 0.3937, 0.09091, 0.4724, 0.04546, 0.3937, 0.09091, 0.3149, 0.1364, 0.3937, 0.09091, 0.3149, 0.1818, 0.3149, 0.1364, 0.3937, 0.2273, 0.3937, 0.3182, 0.3937, 0.2727, 0.4724, 0.2273, 0.3937, 0.2727, 0.3149, 0.3182, 0.3937, 0.2727, 0.3149, 0.3636, 0.3149, 0.3182, 0.3937, 0.4091, 0.2362, 0.4545, 0.3149, 0.3636, 0.3149, 0.4091, 0.2362, 0.5, 0.2362, 0.4545, 0.3149, 0.5, 0.2362, 0.5455, 0.3149, 0.4545, 0.3149, 0.5909, 0.2362, 0.6364, 0.3149, 0.5455, 0.3149, 0.5909, 0.2362, 0.6818, 0.2362, 0.6364, 0.3149, 0.6818, 0.2362, 0.7273, 0.3149, 0.6364, 0.3149, 0.7727, 0.2362, 0.8182, 0.3149, 0.7273, 0.3149, 0.7727, 0.2362, 0.8636, 0.2362, 0.8182, 0.3149, 0.8636, 0.2362, 0.9091, 0.3149, 0.8182, 0.3149, 0.04546, 0.2362, 0.09091, 0.3149, 0.0, 0.3149, 0.04546, 0.2362, 0.1364, 0.2362, 0.09091, 0.3149, 0.1364, 0.2362, 0.1818, 0.3149, 0.09091, 0.3149, 0.2273, 0.2362, 0.2727, 0.3149, 0.1818, 0.3149, 0.2273, 0.2362, 0.3182, 0.2362, 0.2727, 0.3149, 0.3182, 0.2362, 0.3636, 0.3149, 0.2727, 0.3149, 0.5, 0.2362, 0.5909, 0.2362, 0.5455, 0.3149, 0.5, 0.2362, 0.5455, 0.1575, 0.5909, 0.2362, 0.5455, 0.1575, 0.6364, 0.1575, 0.5909, 0.2362, 0.6818, 0.2362, 0.7727, 0.2362, 0.7273, 0.3149, 0.6818, 0.2362, 0.7273, 0.1575, 0.7727, 0.2362, 0.7273, 0.1575, 0.8182, 0.1575, 0.7727, 0.2362, 0.8636, 0.2362, 0.9545, 0.2362, 0.9091, 0.3149, 0.8636, 0.2362, 0.9091, 0.1575, 0.9545, 0.2362, 0.9091, 0.1575, 1.0, 0.1575, 0.9545, 0.2362, 0.1364, 0.2362, 0.2273, 0.2362, 0.1818, 0.3149, 0.1364, 0.2362, 0.1818, 0.1575, 0.2273, 0.2362, 0.1818, 0.1575, 0.2727, 0.1575, 0.2273, 0.2362, 0.3182, 0.2362, 0.4091, 0.2362, 0.3636, 0.3149, 0.3182, 0.2362, 0.3636, 0.1575, 0.4091, 0.2362, 0.3636, 0.1575, 0.4545, 0.1575, 0.4091, 0.2362, 0.5, 0.07873, 0.5455, 0.1575, 0.4545, 0.1575, 0.5, 0.07873, 0.5909, 0.07873, 0.5455, 0.1575, 0.5909, 0.07873, 0.6364, 0.1575, 0.5455, 0.1575, 0.6818, 0.07873, 0.7273, 0.1575, 0.6364, 0.1575, 0.6818, 0.07873, 0.7727, 0.07873, 0.7273, 0.1575, 0.7727, 0.07873, 0.8182, 0.1575, 0.7273, 0.1575, 0.8636, 0.07873, 0.9091, 0.1575, 0.8182, 0.1575, 0.8636, 0.07873, 0.9545, 0.07873, 0.9091, 0.1575, 0.9545, 0.07873, 1.0, 0.1575, 0.9091, 0.1575, 0.3636, 0.1575, 0.4091, 0.07873, 0.4545, 0.1575, 0.3636, 0.1575, 0.3182, 0.07873, 0.4091, 0.07873, 0.3182, 0.07873, 0.3636, 0.0, 0.4091, 0.07873, 0.1364, 0.07873, 0.1818, 0.1575, 0.09091, 0.1575, 0.1364, 0.07873, 0.2273, 0.07873, 0.1818, 0.1575, 0.2273, 0.07873, 0.2727, 0.1575, 0.1818, 0.1575])
me_icosphere_003.materials.append(mat_leaves_dark)
me_icosphere_003.update()
me_cylinder_001 = bpy.data.meshes.new('Cylinder.001')
me_cylinder_001.from_pydata([(0.2289, 0.08271, -1.709), (0.01394, 0.0452, -0.7845), (0.4526, -0.025, -1.709), (0.2684, -0.0758, -0.7635), (0.5078, -0.267, -1.709), (0.3292, -0.3412, -0.7188), (0.353, -0.4611, -1.709), (0.1525, -0.5506, -0.6811), (0.1048, -0.4611, -1.709), (-0.1277, -0.5476, -0.6837), (-0.04998, -0.267, -1.709), (-0.3027, -0.3351, -0.7221), (0.005255, -0.025, -1.709), (-0.2406, -0.0709, -0.7679), (0.4193, 3.828, 2.913), (0.5742, 3.759, 2.949), (0.6097, 3.61, 3.031), (0.4991, 3.493, 3.096), (0.3256, 3.497, 3.096), (0.2199, 3.618, 3.03), (0.2616, 3.766, 2.949)], [], [(0, 1, 3, 2), (2, 3, 5, 4), (4, 5, 7, 6), (6, 7, 9, 8), (8, 9, 11, 10), (9, 7, 17, 18), (10, 11, 13, 12), (12, 13, 1, 0), (0, 2, 4, 6, 8, 10, 12), (15, 14, 20, 19, 18, 17, 16), (1, 13, 20, 14), (5, 3, 15, 16), (11, 9, 18, 19), (3, 1, 14, 15), (7, 5, 16, 17), (13, 11, 19, 20)])
_uv = me_cylinder_001.uv_layers.new(name='UVMap')
_uv.uv.foreach_set('vector', [1.0, 0.5, 1.0, 1.0, 0.8571, 1.0, 0.8571, 0.5, 0.8571, 0.5, 0.8571, 1.0, 0.7143, 1.0, 0.7143, 0.5, 0.7143, 0.5, 0.7143, 1.0, 0.5714, 1.0, 0.5714, 0.5, 0.5714, 0.5, 0.5714, 1.0, 0.4286, 1.0, 0.4286, 0.5, 0.4286, 0.5, 0.4286, 1.0, 0.2857, 1.0, 0.2857, 0.5, 0.4286, 1.0, 0.5714, 1.0, 0.5714, 1.0, 0.4286, 1.0, 0.2857, 0.5, 0.2857, 1.0, 0.1429, 1.0, 0.1429, 0.5, 0.1429, 0.5, 0.1429, 1.0, 2.98e-08, 1.0, 2.98e-08, 0.5, 0.75, 0.49, 0.9376, 0.3996, 0.984, 0.1966, 0.8541, 0.03377, 0.6459, 0.03377, 0.516, 0.1966, 0.5624, 0.3996, 0.4376, 0.3996, 0.25, 0.49, 0.06236, 0.3996, 0.01602, 0.1966, 0.1459, 0.03377, 0.3541, 0.03377, 0.484, 0.1966, 2.98e-08, 1.0, 0.1429, 1.0, 0.1429, 1.0, 2.98e-08, 1.0, 0.7143, 1.0, 0.8571, 1.0, 0.8571, 1.0, 0.7143, 1.0, 0.2857, 1.0, 0.4286, 1.0, 0.4286, 1.0, 0.2857, 1.0, 0.8571, 1.0, 1.0, 1.0, 1.0, 1.0, 0.8571, 1.0, 0.5714, 1.0, 0.7143, 1.0, 0.7143, 1.0, 0.5714, 1.0, 0.1429, 1.0, 0.2857, 1.0, 0.2857, 1.0, 0.1429, 1.0])
me_cylinder_001.materials.append(mat_bark)
me_cylinder_001.update()
me_cylinder_002 = bpy.data.meshes.new('Cylinder.002')
me_cylinder_002.from_pydata([(0.2289, 0.08271, -1.709), (0.01394, 0.0452, -0.7845), (0.4526, -0.025, -1.709), (0.2684, -0.0758, -0.7635), (0.5078, -0.267, -1.709), (0.3292, -0.3412, -0.7188), (0.353, -0.4611, -1.709), (0.1525, -0.5506, -0.6811), (0.1048, -0.4611, -1.709), (-0.1277, -0.5476, -0.6837), (-0.04998, -0.267, -1.709), (-0.3027, -0.3351, -0.7221), (0.005255, -0.025, -1.709), (-0.2406, -0.0709, -0.7679), (0.5585, 6.311, 4.07), (0.7135, 6.242, 4.106), (0.749, 6.093, 4.187), (0.6383, 5.976, 4.252), (0.4648, 5.98, 4.252), (0.3591, 6.101, 4.187), (0.4008, 6.248, 4.106)], [], [(0, 1, 3, 2), (2, 3, 5, 4), (4, 5, 7, 6), (6, 7, 9, 8), (8, 9, 11, 10), (9, 7, 17, 18), (10, 11, 13, 12), (12, 13, 1, 0), (0, 2, 4, 6, 8, 10, 12), (15, 14, 20, 19, 18, 17, 16), (1, 13, 20, 14), (5, 3, 15, 16), (11, 9, 18, 19), (3, 1, 14, 15), (7, 5, 16, 17), (13, 11, 19, 20)])
_uv = me_cylinder_002.uv_layers.new(name='UVMap')
_uv.uv.foreach_set('vector', [1.0, 0.5, 1.0, 1.0, 0.8571, 1.0, 0.8571, 0.5, 0.8571, 0.5, 0.8571, 1.0, 0.7143, 1.0, 0.7143, 0.5, 0.7143, 0.5, 0.7143, 1.0, 0.5714, 1.0, 0.5714, 0.5, 0.5714, 0.5, 0.5714, 1.0, 0.4286, 1.0, 0.4286, 0.5, 0.4286, 0.5, 0.4286, 1.0, 0.2857, 1.0, 0.2857, 0.5, 0.4286, 1.0, 0.5714, 1.0, 0.5714, 1.0, 0.4286, 1.0, 0.2857, 0.5, 0.2857, 1.0, 0.1429, 1.0, 0.1429, 0.5, 0.1429, 0.5, 0.1429, 1.0, 2.98e-08, 1.0, 2.98e-08, 0.5, 0.75, 0.49, 0.9376, 0.3996, 0.984, 0.1966, 0.8541, 0.03377, 0.6459, 0.03377, 0.516, 0.1966, 0.5624, 0.3996, 0.4376, 0.3996, 0.25, 0.49, 0.06236, 0.3996, 0.01602, 0.1966, 0.1459, 0.03377, 0.3541, 0.03377, 0.484, 0.1966, 2.98e-08, 1.0, 0.1429, 1.0, 0.1429, 1.0, 2.98e-08, 1.0, 0.7143, 1.0, 0.8571, 1.0, 0.8571, 1.0, 0.7143, 1.0, 0.2857, 1.0, 0.4286, 1.0, 0.4286, 1.0, 0.2857, 1.0, 0.8571, 1.0, 1.0, 1.0, 1.0, 1.0, 0.8571, 1.0, 0.5714, 1.0, 0.7143, 1.0, 0.7143, 1.0, 0.5714, 1.0, 0.1429, 1.0, 0.2857, 1.0, 0.2857, 1.0, 0.1429, 1.0])
me_cylinder_002.materials.append(mat_bark)
me_cylinder_002.update()
me_icosphere_004 = bpy.data.meshes.new('Icosphere.004')
me_icosphere_004.from_pydata([(0.004137, -0.0177, -0.8629), (0.7041, -0.9058, -0.3891), (-0.07177, -0.9859, -0.4765), (-0.8018, 0.0517, -0.3056), (-0.392, 1.13, -0.5108), (0.5857, 0.4313, -0.2016), (0.6217, -1.734, 0.5675), (-0.3677, -0.8209, 0.6659), (-0.6425, 0.543, 0.4042), (0.3397, 0.6893, 0.6083), (1.039, -0.4394, 0.4259), (0.2878, -0.309, 1.011), (-0.09012, -0.4711, -0.7676), (0.4974, -0.4458, -0.6686), (0.3754, -1.117, -0.4617), (0.7827, -0.1658, -0.4616), (0.4064, 0.2668, -0.684), (-0.5158, 0.02631, -0.6913), (-0.4852, -0.6327, -0.1168), (-0.2434, 0.6102, -0.7328), (-0.7717, 0.7398, -0.4839), (0.1859, 0.9536, -0.3536), (1.046, -0.8889, -0.02811), (0.9538, 0.06232, 0.1594), (0.241, -1.514, -0.06029), (0.5905, -1.51, -0.0223), (-0.7372, -0.418, 0.2643), (-0.2397, -1.12, 0.1339), (-0.6687, 1.033, -0.06721), (-0.8593, 0.4096, 0.1069), (0.5812, 0.7539, 0.1903), (-0.02231, 1.062, 0.06062), (0.8781, -1.225, 0.6171), (0.1261, -1.401, 0.5269), (-0.6156, -0.04337, 0.5672), (-0.1929, 0.7136, 0.5517), (0.6927, 0.3499, 0.6508), (0.5723, -1.272, 1.022), (0.8326, -0.3619, 0.9315), (-0.1191, -0.6087, 0.9191), (-0.2251, 0.1579, 0.7951), (0.346, 0.2863, 0.8831)], [], [(0, 13, 12), (1, 13, 15), (0, 12, 17), (0, 17, 19), (0, 19, 16), (1, 15, 22), (2, 14, 24), (3, 18, 26), (4, 20, 28), (5, 21, 30), (1, 22, 25), (2, 24, 27), (3, 26, 29), (4, 28, 31), (5, 30, 23), (6, 32, 37), (7, 33, 39), (8, 34, 40), (9, 35, 41), (10, 36, 38), (38, 41, 11), (38, 36, 41), (36, 9, 41), (41, 40, 11), (41, 35, 40), (35, 8, 40), (40, 39, 11), (40, 34, 39), (34, 7, 39), (39, 37, 11), (39, 33, 37), (33, 6, 37), (37, 38, 11), (37, 32, 38), (32, 10, 38), (23, 36, 10), (23, 30, 36), (30, 9, 36), (31, 35, 9), (31, 28, 35), (28, 8, 35), (29, 34, 8), (29, 26, 34), (26, 7, 34), (27, 33, 7), (27, 24, 33), (24, 6, 33), (25, 32, 6), (25, 22, 32), (22, 10, 32), (30, 31, 9), (30, 21, 31), (21, 4, 31), (28, 29, 8), (28, 20, 29), (20, 3, 29), (26, 27, 7), (26, 18, 27), (18, 2, 27), (24, 25, 6), (24, 14, 25), (14, 1, 25), (22, 23, 10), (22, 15, 23), (15, 5, 23), (16, 21, 5), (16, 19, 21), (19, 4, 21), (19, 20, 4), (19, 17, 20), (17, 3, 20), (17, 18, 3), (17, 12, 18), (12, 2, 18), (15, 16, 5), (15, 13, 16), (13, 0, 16), (12, 14, 2), (12, 13, 14), (13, 1, 14)])
_uv = me_icosphere_004.uv_layers.new(name='UVMap')
_uv.uv.foreach_set('vector', [0.1818, 0.0, 0.2273, 0.07873, 0.1364, 0.07873, 0.2727, 0.1575, 0.3182, 0.07873, 0.3636, 0.1575, 0.9091, 0.0, 0.9545, 0.07873, 0.8636, 0.07873, 0.7273, 0.0, 0.7727, 0.07873, 0.6818, 0.07873, 0.5455, 0.0, 0.5909, 0.07873, 0.5, 0.07873, 0.2727, 0.1575, 0.3636, 0.1575, 0.3182, 0.2362, 0.09091, 0.1575, 0.1818, 0.1575, 0.1364, 0.2362, 0.8182, 0.1575, 0.9091, 0.1575, 0.8636, 0.2362, 0.6364, 0.1575, 0.7273, 0.1575, 0.6818, 0.2362, 0.4545, 0.1575, 0.5455, 0.1575, 0.5, 0.2362, 0.2727, 0.1575, 0.3182, 0.2362, 0.2273, 0.2362, 0.09091, 0.1575, 0.1364, 0.2362, 0.04546, 0.2362, 0.8182, 0.1575, 0.8636, 0.2362, 0.7727, 0.2362, 0.6364, 0.1575, 0.6818, 0.2362, 0.5909, 0.2362, 0.4545, 0.1575, 0.5, 0.2362, 0.4091, 0.2362, 0.1818, 0.3149, 0.2727, 0.3149, 0.2273, 0.3937, 0.0, 0.3149, 0.09091, 0.3149, 0.04546, 0.3937, 0.7273, 0.3149, 0.8182, 0.3149, 0.7727, 0.3937, 0.5455, 0.3149, 0.6364, 0.3149, 0.5909, 0.3937, 0.3636, 0.3149, 0.4545, 0.3149, 0.4091, 0.3937, 0.4091, 0.3937, 0.5, 0.3937, 0.4545, 0.4724, 0.4091, 0.3937, 0.4545, 0.3149, 0.5, 0.3937, 0.4545, 0.3149, 0.5455, 0.3149, 0.5, 0.3937, 0.5909, 0.3937, 0.6818, 0.3937, 0.6364, 0.4724, 0.5909, 0.3937, 0.6364, 0.3149, 0.6818, 0.3937, 0.6364, 0.3149, 0.7273, 0.3149, 0.6818, 0.3937, 0.7727, 0.3937, 0.8636, 0.3937, 0.8182, 0.4724, 0.7727, 0.3937, 0.8182, 0.3149, 0.8636, 0.3937, 0.8182, 0.3149, 0.9091, 0.3149, 0.8636, 0.3937, 0.04546, 0.3937, 0.1364, 0.3937, 0.09091, 0.4724, 0.04546, 0.3937, 0.09091, 0.3149, 0.1364, 0.3937, 0.09091, 0.3149, 0.1818, 0.3149, 0.1364, 0.3937, 0.2273, 0.3937, 0.3182, 0.3937, 0.2727, 0.4724, 0.2273, 0.3937, 0.2727, 0.3149, 0.3182, 0.3937, 0.2727, 0.3149, 0.3636, 0.3149, 0.3182, 0.3937, 0.4091, 0.2362, 0.4545, 0.3149, 0.3636, 0.3149, 0.4091, 0.2362, 0.5, 0.2362, 0.4545, 0.3149, 0.5, 0.2362, 0.5455, 0.3149, 0.4545, 0.3149, 0.5909, 0.2362, 0.6364, 0.3149, 0.5455, 0.3149, 0.5909, 0.2362, 0.6818, 0.2362, 0.6364, 0.3149, 0.6818, 0.2362, 0.7273, 0.3149, 0.6364, 0.3149, 0.7727, 0.2362, 0.8182, 0.3149, 0.7273, 0.3149, 0.7727, 0.2362, 0.8636, 0.2362, 0.8182, 0.3149, 0.8636, 0.2362, 0.9091, 0.3149, 0.8182, 0.3149, 0.04546, 0.2362, 0.09091, 0.3149, 0.0, 0.3149, 0.04546, 0.2362, 0.1364, 0.2362, 0.09091, 0.3149, 0.1364, 0.2362, 0.1818, 0.3149, 0.09091, 0.3149, 0.2273, 0.2362, 0.2727, 0.3149, 0.1818, 0.3149, 0.2273, 0.2362, 0.3182, 0.2362, 0.2727, 0.3149, 0.3182, 0.2362, 0.3636, 0.3149, 0.2727, 0.3149, 0.5, 0.2362, 0.5909, 0.2362, 0.5455, 0.3149, 0.5, 0.2362, 0.5455, 0.1575, 0.5909, 0.2362, 0.5455, 0.1575, 0.6364, 0.1575, 0.5909, 0.2362, 0.6818, 0.2362, 0.7727, 0.2362, 0.7273, 0.3149, 0.6818, 0.2362, 0.7273, 0.1575, 0.7727, 0.2362, 0.7273, 0.1575, 0.8182, 0.1575, 0.7727, 0.2362, 0.8636, 0.2362, 0.9545, 0.2362, 0.9091, 0.3149, 0.8636, 0.2362, 0.9091, 0.1575, 0.9545, 0.2362, 0.9091, 0.1575, 1.0, 0.1575, 0.9545, 0.2362, 0.1364, 0.2362, 0.2273, 0.2362, 0.1818, 0.3149, 0.1364, 0.2362, 0.1818, 0.1575, 0.2273, 0.2362, 0.1818, 0.1575, 0.2727, 0.1575, 0.2273, 0.2362, 0.3182, 0.2362, 0.4091, 0.2362, 0.3636, 0.3149, 0.3182, 0.2362, 0.3636, 0.1575, 0.4091, 0.2362, 0.3636, 0.1575, 0.4545, 0.1575, 0.4091, 0.2362, 0.5, 0.07873, 0.5455, 0.1575, 0.4545, 0.1575, 0.5, 0.07873, 0.5909, 0.07873, 0.5455, 0.1575, 0.5909, 0.07873, 0.6364, 0.1575, 0.5455, 0.1575, 0.6818, 0.07873, 0.7273, 0.1575, 0.6364, 0.1575, 0.6818, 0.07873, 0.7727, 0.07873, 0.7273, 0.1575, 0.7727, 0.07873, 0.8182, 0.1575, 0.7273, 0.1575, 0.8636, 0.07873, 0.9091, 0.1575, 0.8182, 0.1575, 0.8636, 0.07873, 0.9545, 0.07873, 0.9091, 0.1575, 0.9545, 0.07873, 1.0, 0.1575, 0.9091, 0.1575, 0.3636, 0.1575, 0.4091, 0.07873, 0.4545, 0.1575, 0.3636, 0.1575, 0.3182, 0.07873, 0.4091, 0.07873, 0.3182, 0.07873, 0.3636, 0.0, 0.4091, 0.07873, 0.1364, 0.07873, 0.1818, 0.1575, 0.09091, 0.1575, 0.1364, 0.07873, 0.2273, 0.07873, 0.1818, 0.1575, 0.2273, 0.07873, 0.2727, 0.1575, 0.1818, 0.1575])
me_icosphere_004.materials.append(mat_leaves_dark)
me_icosphere_004.update()
me_cylinder_003 = bpy.data.meshes.new('Cylinder.003')
me_cylinder_003.from_pydata([(0.2289, 0.08271, -1.709), (0.01394, 0.0452, -0.7845), (0.4526, -0.025, -1.709), (0.2684, -0.0758, -0.7635), (0.5078, -0.267, -1.709), (0.3292, -0.3412, -0.7188), (0.353, -0.4611, -1.709), (0.1525, -0.5506, -0.6811), (0.1048, -0.4611, -1.709), (-0.1277, -0.5476, -0.6837), (-0.04998, -0.267, -1.709), (-0.3027, -0.3351, -0.7221), (0.005255, -0.025, -1.709), (-0.2406, -0.0709, -0.7679), (0.5585, 6.311, 4.07), (0.7135, 6.242, 4.106), (0.749, 6.093, 4.187), (0.6383, 5.976, 4.252), (0.4648, 5.98, 4.252), (0.3591, 6.101, 4.187), (0.4008, 6.248, 4.106)], [], [(0, 1, 3, 2), (2, 3, 5, 4), (4, 5, 7, 6), (6, 7, 9, 8), (8, 9, 11, 10), (9, 7, 17, 18), (10, 11, 13, 12), (12, 13, 1, 0), (0, 2, 4, 6, 8, 10, 12), (15, 14, 20, 19, 18, 17, 16), (1, 13, 20, 14), (5, 3, 15, 16), (11, 9, 18, 19), (3, 1, 14, 15), (7, 5, 16, 17), (13, 11, 19, 20)])
_uv = me_cylinder_003.uv_layers.new(name='UVMap')
_uv.uv.foreach_set('vector', [1.0, 0.5, 1.0, 1.0, 0.8571, 1.0, 0.8571, 0.5, 0.8571, 0.5, 0.8571, 1.0, 0.7143, 1.0, 0.7143, 0.5, 0.7143, 0.5, 0.7143, 1.0, 0.5714, 1.0, 0.5714, 0.5, 0.5714, 0.5, 0.5714, 1.0, 0.4286, 1.0, 0.4286, 0.5, 0.4286, 0.5, 0.4286, 1.0, 0.2857, 1.0, 0.2857, 0.5, 0.4286, 1.0, 0.5714, 1.0, 0.5714, 1.0, 0.4286, 1.0, 0.2857, 0.5, 0.2857, 1.0, 0.1429, 1.0, 0.1429, 0.5, 0.1429, 0.5, 0.1429, 1.0, 2.98e-08, 1.0, 2.98e-08, 0.5, 0.75, 0.49, 0.9376, 0.3996, 0.984, 0.1966, 0.8541, 0.03377, 0.6459, 0.03377, 0.516, 0.1966, 0.5624, 0.3996, 0.4376, 0.3996, 0.25, 0.49, 0.06236, 0.3996, 0.01602, 0.1966, 0.1459, 0.03377, 0.3541, 0.03377, 0.484, 0.1966, 2.98e-08, 1.0, 0.1429, 1.0, 0.1429, 1.0, 2.98e-08, 1.0, 0.7143, 1.0, 0.8571, 1.0, 0.8571, 1.0, 0.7143, 1.0, 0.2857, 1.0, 0.4286, 1.0, 0.4286, 1.0, 0.2857, 1.0, 0.8571, 1.0, 1.0, 1.0, 1.0, 1.0, 0.8571, 1.0, 0.5714, 1.0, 0.7143, 1.0, 0.7143, 1.0, 0.5714, 1.0, 0.1429, 1.0, 0.2857, 1.0, 0.2857, 1.0, 0.1429, 1.0])
me_cylinder_003.materials.append(mat_bark)
me_cylinder_003.update()
me_icosphere_005 = bpy.data.meshes.new('Icosphere.005')
me_icosphere_005.from_pydata([(0.004137, -0.0177, -0.8629), (0.7041, -0.9058, -0.3891), (-0.07177, -0.9859, -0.4765), (-0.8018, 0.0517, -0.3056), (-0.392, 1.13, -0.5108), (0.5857, 0.4313, -0.2016), (0.6217, -1.734, 0.5675), (-0.3677, -0.8209, 0.6659), (-0.6425, 0.543, 0.4042), (0.3397, 0.6893, 0.6083), (1.039, -0.4394, 0.4259), (0.2878, -0.309, 1.011), (-0.09012, -0.4711, -0.7676), (0.4974, -0.4458, -0.6686), (0.3754, -1.117, -0.4617), (0.7827, -0.1658, -0.4616), (0.4064, 0.2668, -0.684), (-0.5158, 0.02631, -0.6913), (-0.4852, -0.6327, -0.1168), (-0.2434, 0.6102, -0.7328), (-0.7717, 0.7398, -0.4839), (0.1859, 0.9536, -0.3536), (1.046, -0.8889, -0.02811), (0.9538, 0.06232, 0.1594), (0.241, -1.514, -0.06029), (0.5905, -1.51, -0.0223), (-0.7372, -0.418, 0.2643), (-0.2397, -1.12, 0.1339), (-0.6687, 1.033, -0.06721), (-0.8593, 0.4096, 0.1069), (0.5812, 0.7539, 0.1903), (-0.02231, 1.062, 0.06062), (0.8781, -1.225, 0.6171), (0.1261, -1.401, 0.5269), (-0.6156, -0.04337, 0.5672), (-0.1929, 0.7136, 0.5517), (0.6927, 0.3499, 0.6508), (0.5723, -1.272, 1.022), (0.8326, -0.3619, 0.9315), (-0.1191, -0.6087, 0.9191), (-0.2251, 0.1579, 0.7951), (0.346, 0.2863, 0.8831)], [], [(0, 13, 12), (1, 13, 15), (0, 12, 17), (0, 17, 19), (0, 19, 16), (1, 15, 22), (2, 14, 24), (3, 18, 26), (4, 20, 28), (5, 21, 30), (1, 22, 25), (2, 24, 27), (3, 26, 29), (4, 28, 31), (5, 30, 23), (6, 32, 37), (7, 33, 39), (8, 34, 40), (9, 35, 41), (10, 36, 38), (38, 41, 11), (38, 36, 41), (36, 9, 41), (41, 40, 11), (41, 35, 40), (35, 8, 40), (40, 39, 11), (40, 34, 39), (34, 7, 39), (39, 37, 11), (39, 33, 37), (33, 6, 37), (37, 38, 11), (37, 32, 38), (32, 10, 38), (23, 36, 10), (23, 30, 36), (30, 9, 36), (31, 35, 9), (31, 28, 35), (28, 8, 35), (29, 34, 8), (29, 26, 34), (26, 7, 34), (27, 33, 7), (27, 24, 33), (24, 6, 33), (25, 32, 6), (25, 22, 32), (22, 10, 32), (30, 31, 9), (30, 21, 31), (21, 4, 31), (28, 29, 8), (28, 20, 29), (20, 3, 29), (26, 27, 7), (26, 18, 27), (18, 2, 27), (24, 25, 6), (24, 14, 25), (14, 1, 25), (22, 23, 10), (22, 15, 23), (15, 5, 23), (16, 21, 5), (16, 19, 21), (19, 4, 21), (19, 20, 4), (19, 17, 20), (17, 3, 20), (17, 18, 3), (17, 12, 18), (12, 2, 18), (15, 16, 5), (15, 13, 16), (13, 0, 16), (12, 14, 2), (12, 13, 14), (13, 1, 14)])
_uv = me_icosphere_005.uv_layers.new(name='UVMap')
_uv.uv.foreach_set('vector', [0.1818, 0.0, 0.2273, 0.07873, 0.1364, 0.07873, 0.2727, 0.1575, 0.3182, 0.07873, 0.3636, 0.1575, 0.9091, 0.0, 0.9545, 0.07873, 0.8636, 0.07873, 0.7273, 0.0, 0.7727, 0.07873, 0.6818, 0.07873, 0.5455, 0.0, 0.5909, 0.07873, 0.5, 0.07873, 0.2727, 0.1575, 0.3636, 0.1575, 0.3182, 0.2362, 0.09091, 0.1575, 0.1818, 0.1575, 0.1364, 0.2362, 0.8182, 0.1575, 0.9091, 0.1575, 0.8636, 0.2362, 0.6364, 0.1575, 0.7273, 0.1575, 0.6818, 0.2362, 0.4545, 0.1575, 0.5455, 0.1575, 0.5, 0.2362, 0.2727, 0.1575, 0.3182, 0.2362, 0.2273, 0.2362, 0.09091, 0.1575, 0.1364, 0.2362, 0.04546, 0.2362, 0.8182, 0.1575, 0.8636, 0.2362, 0.7727, 0.2362, 0.6364, 0.1575, 0.6818, 0.2362, 0.5909, 0.2362, 0.4545, 0.1575, 0.5, 0.2362, 0.4091, 0.2362, 0.1818, 0.3149, 0.2727, 0.3149, 0.2273, 0.3937, 0.0, 0.3149, 0.09091, 0.3149, 0.04546, 0.3937, 0.7273, 0.3149, 0.8182, 0.3149, 0.7727, 0.3937, 0.5455, 0.3149, 0.6364, 0.3149, 0.5909, 0.3937, 0.3636, 0.3149, 0.4545, 0.3149, 0.4091, 0.3937, 0.4091, 0.3937, 0.5, 0.3937, 0.4545, 0.4724, 0.4091, 0.3937, 0.4545, 0.3149, 0.5, 0.3937, 0.4545, 0.3149, 0.5455, 0.3149, 0.5, 0.3937, 0.5909, 0.3937, 0.6818, 0.3937, 0.6364, 0.4724, 0.5909, 0.3937, 0.6364, 0.3149, 0.6818, 0.3937, 0.6364, 0.3149, 0.7273, 0.3149, 0.6818, 0.3937, 0.7727, 0.3937, 0.8636, 0.3937, 0.8182, 0.4724, 0.7727, 0.3937, 0.8182, 0.3149, 0.8636, 0.3937, 0.8182, 0.3149, 0.9091, 0.3149, 0.8636, 0.3937, 0.04546, 0.3937, 0.1364, 0.3937, 0.09091, 0.4724, 0.04546, 0.3937, 0.09091, 0.3149, 0.1364, 0.3937, 0.09091, 0.3149, 0.1818, 0.3149, 0.1364, 0.3937, 0.2273, 0.3937, 0.3182, 0.3937, 0.2727, 0.4724, 0.2273, 0.3937, 0.2727, 0.3149, 0.3182, 0.3937, 0.2727, 0.3149, 0.3636, 0.3149, 0.3182, 0.3937, 0.4091, 0.2362, 0.4545, 0.3149, 0.3636, 0.3149, 0.4091, 0.2362, 0.5, 0.2362, 0.4545, 0.3149, 0.5, 0.2362, 0.5455, 0.3149, 0.4545, 0.3149, 0.5909, 0.2362, 0.6364, 0.3149, 0.5455, 0.3149, 0.5909, 0.2362, 0.6818, 0.2362, 0.6364, 0.3149, 0.6818, 0.2362, 0.7273, 0.3149, 0.6364, 0.3149, 0.7727, 0.2362, 0.8182, 0.3149, 0.7273, 0.3149, 0.7727, 0.2362, 0.8636, 0.2362, 0.8182, 0.3149, 0.8636, 0.2362, 0.9091, 0.3149, 0.8182, 0.3149, 0.04546, 0.2362, 0.09091, 0.3149, 0.0, 0.3149, 0.04546, 0.2362, 0.1364, 0.2362, 0.09091, 0.3149, 0.1364, 0.2362, 0.1818, 0.3149, 0.09091, 0.3149, 0.2273, 0.2362, 0.2727, 0.3149, 0.1818, 0.3149, 0.2273, 0.2362, 0.3182, 0.2362, 0.2727, 0.3149, 0.3182, 0.2362, 0.3636, 0.3149, 0.2727, 0.3149, 0.5, 0.2362, 0.5909, 0.2362, 0.5455, 0.3149, 0.5, 0.2362, 0.5455, 0.1575, 0.5909, 0.2362, 0.5455, 0.1575, 0.6364, 0.1575, 0.5909, 0.2362, 0.6818, 0.2362, 0.7727, 0.2362, 0.7273, 0.3149, 0.6818, 0.2362, 0.7273, 0.1575, 0.7727, 0.2362, 0.7273, 0.1575, 0.8182, 0.1575, 0.7727, 0.2362, 0.8636, 0.2362, 0.9545, 0.2362, 0.9091, 0.3149, 0.8636, 0.2362, 0.9091, 0.1575, 0.9545, 0.2362, 0.9091, 0.1575, 1.0, 0.1575, 0.9545, 0.2362, 0.1364, 0.2362, 0.2273, 0.2362, 0.1818, 0.3149, 0.1364, 0.2362, 0.1818, 0.1575, 0.2273, 0.2362, 0.1818, 0.1575, 0.2727, 0.1575, 0.2273, 0.2362, 0.3182, 0.2362, 0.4091, 0.2362, 0.3636, 0.3149, 0.3182, 0.2362, 0.3636, 0.1575, 0.4091, 0.2362, 0.3636, 0.1575, 0.4545, 0.1575, 0.4091, 0.2362, 0.5, 0.07873, 0.5455, 0.1575, 0.4545, 0.1575, 0.5, 0.07873, 0.5909, 0.07873, 0.5455, 0.1575, 0.5909, 0.07873, 0.6364, 0.1575, 0.5455, 0.1575, 0.6818, 0.07873, 0.7273, 0.1575, 0.6364, 0.1575, 0.6818, 0.07873, 0.7727, 0.07873, 0.7273, 0.1575, 0.7727, 0.07873, 0.8182, 0.1575, 0.7273, 0.1575, 0.8636, 0.07873, 0.9091, 0.1575, 0.8182, 0.1575, 0.8636, 0.07873, 0.9545, 0.07873, 0.9091, 0.1575, 0.9545, 0.07873, 1.0, 0.1575, 0.9091, 0.1575, 0.3636, 0.1575, 0.4091, 0.07873, 0.4545, 0.1575, 0.3636, 0.1575, 0.3182, 0.07873, 0.4091, 0.07873, 0.3182, 0.07873, 0.3636, 0.0, 0.4091, 0.07873, 0.1364, 0.07873, 0.1818, 0.1575, 0.09091, 0.1575, 0.1364, 0.07873, 0.2273, 0.07873, 0.1818, 0.1575, 0.2273, 0.07873, 0.2727, 0.1575, 0.1818, 0.1575])
me_icosphere_005.materials.append(mat_leaves_dark)
me_icosphere_005.update()

# ---- objects
ob_trunk = bpy.data.objects.new('Trunk', me_cylinder)
ob_branch_002 = bpy.data.objects.new('Branch.002', me_cylinder_005)
ob_leaflobe_001 = bpy.data.objects.new('LeafLobe.001', me_icosphere_001)
ob_leaflobe_002 = bpy.data.objects.new('LeafLobe.002', me_icosphere_002)
ob_leaflobe_003 = bpy.data.objects.new('LeafLobe.003', me_icosphere_003)
ob_branch_001 = bpy.data.objects.new('Branch.001', me_cylinder_001)
ob_branch_003 = bpy.data.objects.new('Branch.003', me_cylinder_002)
ob_leaflobe_004 = bpy.data.objects.new('LeafLobe.004', me_icosphere_004)
ob_branch_004 = bpy.data.objects.new('Branch.004', me_cylinder_003)
ob_leaflobe_005 = bpy.data.objects.new('LeafLobe.005', me_icosphere_005)

# ---- transforms, parenting, visibility, modifiers, constraints
ob_trunk.location = (0.0, 0.0, 3.603)
ob_trunk.scale = (1.0, 1.0, 0.9007)
ob_branch_002.location = (-0.2878, -1.258, 5.044)
ob_branch_002.rotation_euler = (0.8848, 0.4546, -0.4649)
ob_branch_002.scale = (1.0, 0.7682, 0.8921)
ob_leaflobe_001.location = (-0.7713, 1.457, 18.56)
ob_leaflobe_001.rotation_euler = (-2.875, 0.6112, -2.995)
ob_leaflobe_001.scale = (9.01, 9.566, 7.9)
ob_leaflobe_002.location = (-0.1511, 6.815, 8.639)
ob_leaflobe_002.rotation_euler = (-5.719, -1.154, 3.12)
ob_leaflobe_002.scale = (2.627, 2.744, 2.66)
ob_leaflobe_003.location = (1.354, -3.115, 8.343)
ob_leaflobe_003.rotation_euler = (-8.361, 0.9012, -2.23)
ob_leaflobe_003.scale = (2.228, 2.333, 2.395)
ob_branch_001.location = (0.05634, 3.213, 2.683)
ob_branch_001.rotation_euler = (1.29, 0.007708, 3.134)
ob_branch_001.scale = (1.0, 1.073, 1.256)
ob_branch_003.location = (0.05535, -1.302, 8.212)
ob_branch_003.rotation_euler = (1.42, -0.3259, 0.07649)
ob_branch_003.scale = (0.6544, 0.6111, 0.6343)
ob_leaflobe_004.location = (-1.091, -7.447, 12.52)
ob_leaflobe_004.rotation_euler = (-5.876, 0.3869, -3.489)
ob_leaflobe_004.scale = (2.847, 2.981, 3.06)
ob_branch_004.location = (1.97, 0.9181, 5.268)
ob_branch_004.rotation_euler = (0.9336, 0.04938, -4.107)
ob_branch_004.scale = (0.6544, 0.6111, 0.6343)
ob_leaflobe_005.location = (0.007196, 1.593, 10.54)
ob_leaflobe_005.rotation_euler = (-6.007, 0.1344, 1.185)
ob_leaflobe_005.scale = (2.535, 2.618, 2.048)

# ---- collection membership
col_collection.objects.link(ob_trunk)
col_collection.objects.link(ob_branch_002)
col_collection.objects.link(ob_leaflobe_001)
col_collection.objects.link(ob_leaflobe_002)
col_collection.objects.link(ob_leaflobe_003)
col_collection.objects.link(ob_branch_001)
col_collection.objects.link(ob_branch_003)
col_collection.objects.link(ob_leaflobe_004)
col_collection.objects.link(ob_branch_004)
col_collection.objects.link(ob_leaflobe_005)

# ---- scene / render settings (as saved in the file)
scene.frame_start = 1; scene.frame_end = 250; scene.frame_set(1)
scene.render.engine = 'BLENDER_EEVEE_NEXT'
scene.render.bake_bias = 0.0
scene.render.bake_samples = 0
scene.cycles.sampling_pattern = 'TABULATED_SOBOL'
scene.eevee.use_volume_custom_range = False
bpy.context.view_layer.update()

# ---- added for rendering (the .blend has no active camera and no usable light): camera, sun
cam_auto = bpy.data.cameras.new('AutoCamera')
cam_auto.lens = 50.0
cam_auto.sensor_width = 36.0
cam_auto.clip_end = 1000.0
ob_auto_camera = bpy.data.objects.new('AutoCamera', cam_auto)
scene.collection.objects.link(ob_auto_camera)
ob_auto_camera.location = (41.3458, -49.4275, 49.4257)
ob_auto_camera.rotation_euler = (1.09748, -7.21219e-08, 0.694738)
scene.camera = ob_auto_camera
light_auto_sun = bpy.data.lights.new('AutoSun', 'SUN')
light_auto_sun.energy = 3.0
light_auto_sun.angle = 0.0523599
ob_auto_sun = bpy.data.objects.new('AutoSun', light_auto_sun)
scene.collection.objects.link(ob_auto_sun)
ob_auto_sun.rotation_euler = (0.872665, 0.174533, 0.523599)
bpy.context.view_layer.update()
